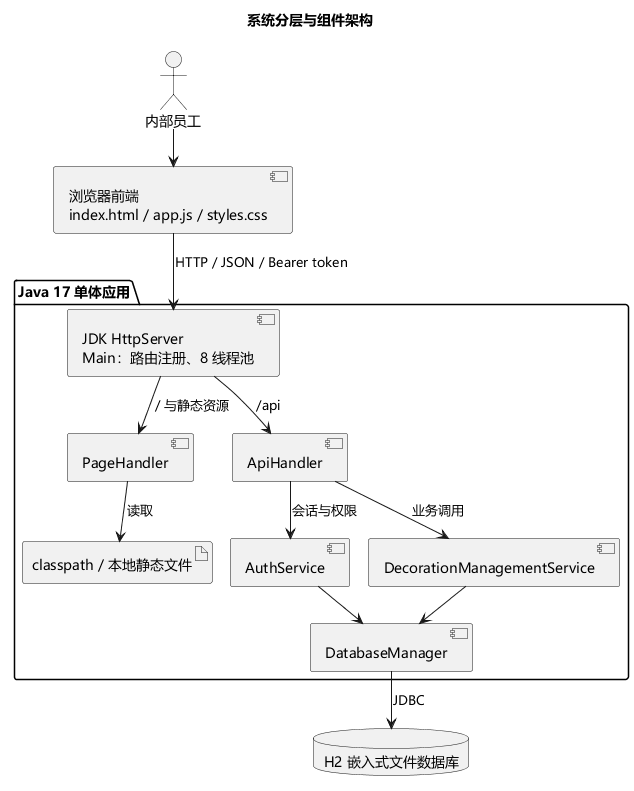

The diagram above was rendered by PlantUML. Its source (embedded in the PNG):
@startuml
!pragma layout smetana
skinparam defaultFontName Microsoft YaHei
title 系统分层与组件架构
actor "内部员工" as User
component "浏览器前端\nindex.html / app.js / styles.css" as UI
package "Java 17 单体应用" {
  component "JDK HttpServer\nMain：路由注册、8 线程池" as Server
  component PageHandler as Page
  component ApiHandler as API
  component AuthService as Auth
  component DecorationManagementService as Service
  component DatabaseManager as DB
  artifact "classpath / 本地静态文件" as Static
}
database "H2 嵌入式文件数据库" as H2
User --> UI
UI --> Server : HTTP / JSON / Bearer token
Server --> Page : / 与静态资源
Server --> API : /api
Page --> Static : 读取
API --> Auth : 会话与权限
API --> Service : 业务调用
Auth --> DB
Service --> DB
DB --> H2 : JDBC
@enduml